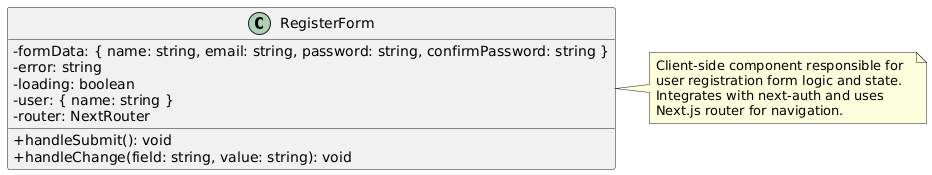

The diagram above was rendered by PlantUML. Its source (embedded in the PNG):
@startuml
skinparam classAttributeIconSize 0
skinparam shadowing false

class RegisterForm {
  - formData: { name: string, email: string, password: string, confirmPassword: string }
  - error: string
  - loading: boolean
  - user: { name: string }
  - router: NextRouter

  + handleSubmit(): void
  + handleChange(field: string, value: string): void
}

note right of RegisterForm
  Client-side component responsible for  
  user registration form logic and state.  
  Integrates with next-auth and uses  
  Next.js router for navigation.
end note
@enduml